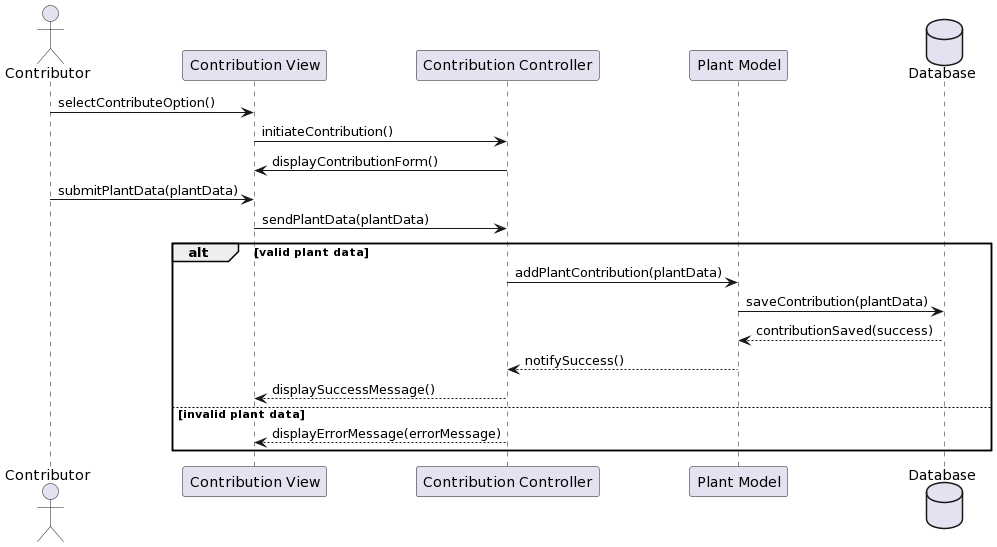

The diagram above was rendered by PlantUML. Its source (embedded in the PNG):
@startuml
actor Contributor
participant "Contribution View" as View
participant "Contribution Controller" as Controller
participant "Plant Model" as Model
database "Database" as DB

Contributor -> View : selectContributeOption()
View -> Controller : initiateContribution()
Controller -> View : displayContributionForm()

Contributor -> View : submitPlantData(plantData)
View -> Controller : sendPlantData(plantData)

alt valid plant data
    Controller -> Model : addPlantContribution(plantData)
    Model -> DB : saveContribution(plantData)
    DB --> Model : contributionSaved(success)
    Model --> Controller : notifySuccess()
    Controller --> View : displaySuccessMessage()
else invalid plant data
    Controller --> View : displayErrorMessage(errorMessage)
end
@enduml